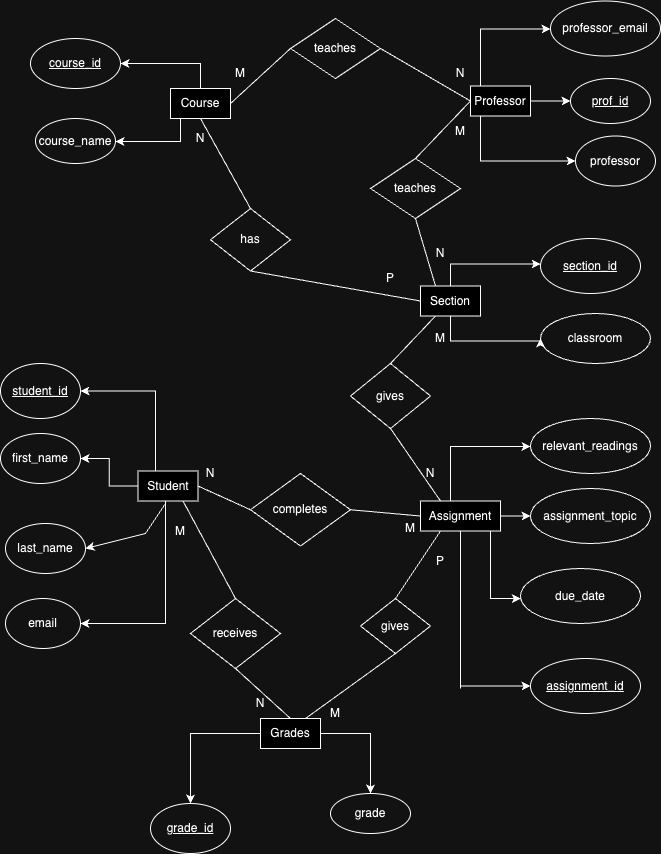

The diagram above was exported from draw.io. Its source (the exported page's mxGraphModel, read from the mxfile embedded in the PNG):
<mxGraphModel dx="984" dy="626" grid="1" gridSize="10" guides="1" tooltips="1" connect="1" arrows="1" fold="1" page="1" pageScale="1" pageWidth="850" pageHeight="1100" math="0" shadow="0">
  <root>
    <mxCell id="0" />
    <mxCell id="1" parent="0" />
    <mxCell id="GHylA1SI86M3A8fm2GJd-14" value="" style="edgeStyle=orthogonalEdgeStyle;rounded=0;orthogonalLoop=1;jettySize=auto;html=1;strokeColor=default;" parent="1" source="GHylA1SI86M3A8fm2GJd-2" target="GHylA1SI86M3A8fm2GJd-13" edge="1">
      <mxGeometry relative="1" as="geometry" />
    </mxCell>
    <mxCell id="GHylA1SI86M3A8fm2GJd-17" value="" style="edgeStyle=orthogonalEdgeStyle;rounded=0;orthogonalLoop=1;jettySize=auto;html=1;startArrow=none;startFill=0;" parent="1" source="GHylA1SI86M3A8fm2GJd-2" target="GHylA1SI86M3A8fm2GJd-16" edge="1">
      <mxGeometry relative="1" as="geometry">
        <Array as="points">
          <mxPoint x="550" y="202.5" />
        </Array>
      </mxGeometry>
    </mxCell>
    <mxCell id="GHylA1SI86M3A8fm2GJd-19" value="" style="edgeStyle=orthogonalEdgeStyle;rounded=0;orthogonalLoop=1;jettySize=auto;html=1;" parent="1" source="GHylA1SI86M3A8fm2GJd-2" target="GHylA1SI86M3A8fm2GJd-18" edge="1">
      <mxGeometry relative="1" as="geometry">
        <Array as="points">
          <mxPoint x="550" y="70.5" />
        </Array>
      </mxGeometry>
    </mxCell>
    <mxCell id="GHylA1SI86M3A8fm2GJd-2" value="Professor" style="text;html=1;align=center;verticalAlign=middle;whiteSpace=wrap;rounded=0;strokeColor=default;fillColor=default;" parent="1" vertex="1">
      <mxGeometry x="540" y="127.5" width="60" height="30" as="geometry" />
    </mxCell>
    <mxCell id="GHylA1SI86M3A8fm2GJd-29" value="" style="edgeStyle=orthogonalEdgeStyle;rounded=0;orthogonalLoop=1;jettySize=auto;html=1;entryX=1;entryY=0.5;entryDx=0;entryDy=0;" parent="1" source="GHylA1SI86M3A8fm2GJd-3" target="GHylA1SI86M3A8fm2GJd-23" edge="1">
      <mxGeometry relative="1" as="geometry">
        <mxPoint x="10" y="420" as="targetPoint" />
        <Array as="points">
          <mxPoint x="225" y="433" />
        </Array>
      </mxGeometry>
    </mxCell>
    <mxCell id="GHylA1SI86M3A8fm2GJd-30" value="" style="edgeStyle=orthogonalEdgeStyle;rounded=0;orthogonalLoop=1;jettySize=auto;html=1;" parent="1" source="GHylA1SI86M3A8fm2GJd-3" target="GHylA1SI86M3A8fm2GJd-21" edge="1">
      <mxGeometry relative="1" as="geometry" />
    </mxCell>
    <mxCell id="GHylA1SI86M3A8fm2GJd-43" value="" style="edgeStyle=orthogonalEdgeStyle;rounded=0;orthogonalLoop=1;jettySize=auto;html=1;entryX=1;entryY=0.5;entryDx=0;entryDy=0;" parent="1" source="GHylA1SI86M3A8fm2GJd-3" target="GHylA1SI86M3A8fm2GJd-20" edge="1">
      <mxGeometry relative="1" as="geometry">
        <mxPoint x="-10" y="675" as="targetPoint" />
        <Array as="points">
          <mxPoint x="235" y="665" />
        </Array>
      </mxGeometry>
    </mxCell>
    <mxCell id="GHylA1SI86M3A8fm2GJd-3" value="Student" style="text;html=1;align=center;verticalAlign=middle;whiteSpace=wrap;rounded=0;strokeColor=default;fillColor=default;" parent="1" vertex="1">
      <mxGeometry x="207.5" y="512.5" width="60" height="30" as="geometry" />
    </mxCell>
    <mxCell id="GHylA1SI86M3A8fm2GJd-10" value="" style="edgeStyle=orthogonalEdgeStyle;rounded=0;orthogonalLoop=1;jettySize=auto;html=1;" parent="1" source="GHylA1SI86M3A8fm2GJd-4" target="GHylA1SI86M3A8fm2GJd-9" edge="1">
      <mxGeometry relative="1" as="geometry">
        <Array as="points">
          <mxPoint x="270" y="105" />
        </Array>
      </mxGeometry>
    </mxCell>
    <mxCell id="GHylA1SI86M3A8fm2GJd-12" value="" style="edgeStyle=orthogonalEdgeStyle;rounded=0;orthogonalLoop=1;jettySize=auto;html=1;" parent="1" source="GHylA1SI86M3A8fm2GJd-4" target="GHylA1SI86M3A8fm2GJd-11" edge="1">
      <mxGeometry relative="1" as="geometry">
        <Array as="points">
          <mxPoint x="250" y="183" />
        </Array>
      </mxGeometry>
    </mxCell>
    <mxCell id="GHylA1SI86M3A8fm2GJd-4" value="Course" style="text;html=1;align=center;verticalAlign=middle;whiteSpace=wrap;rounded=0;strokeColor=default;fillColor=default;" parent="1" vertex="1">
      <mxGeometry x="240" y="130" width="60" height="30" as="geometry" />
    </mxCell>
    <mxCell id="GHylA1SI86M3A8fm2GJd-47" value="" style="edgeStyle=orthogonalEdgeStyle;rounded=0;orthogonalLoop=1;jettySize=auto;html=1;" parent="1" source="GHylA1SI86M3A8fm2GJd-6" target="GHylA1SI86M3A8fm2GJd-46" edge="1">
      <mxGeometry relative="1" as="geometry">
        <Array as="points">
          <mxPoint x="530" y="730" />
          <mxPoint x="530" y="730" />
        </Array>
      </mxGeometry>
    </mxCell>
    <mxCell id="GHylA1SI86M3A8fm2GJd-56" value="" style="edgeStyle=orthogonalEdgeStyle;rounded=0;orthogonalLoop=1;jettySize=auto;html=1;" parent="1" source="GHylA1SI86M3A8fm2GJd-6" target="GHylA1SI86M3A8fm2GJd-54" edge="1">
      <mxGeometry relative="1" as="geometry">
        <Array as="points">
          <mxPoint x="520" y="488" />
        </Array>
      </mxGeometry>
    </mxCell>
    <mxCell id="GHylA1SI86M3A8fm2GJd-66" value="" style="edgeStyle=orthogonalEdgeStyle;rounded=0;orthogonalLoop=1;jettySize=auto;html=1;" parent="1" source="GHylA1SI86M3A8fm2GJd-6" target="GHylA1SI86M3A8fm2GJd-59" edge="1">
      <mxGeometry relative="1" as="geometry">
        <Array as="points">
          <mxPoint x="560" y="640" />
        </Array>
      </mxGeometry>
    </mxCell>
    <mxCell id="GHylA1SI86M3A8fm2GJd-75" value="" style="edgeStyle=orthogonalEdgeStyle;rounded=0;orthogonalLoop=1;jettySize=auto;html=1;" parent="1" source="GHylA1SI86M3A8fm2GJd-6" target="GHylA1SI86M3A8fm2GJd-48" edge="1">
      <mxGeometry relative="1" as="geometry" />
    </mxCell>
    <mxCell id="GHylA1SI86M3A8fm2GJd-6" value="Assignment" style="text;html=1;align=center;verticalAlign=middle;whiteSpace=wrap;rounded=0;strokeColor=default;fillColor=default;" parent="1" vertex="1">
      <mxGeometry x="490" y="542.5" width="80" height="30" as="geometry" />
    </mxCell>
    <mxCell id="GHylA1SI86M3A8fm2GJd-9" value="&lt;u&gt;course_id&lt;/u&gt;" style="ellipse;whiteSpace=wrap;html=1;fillColor=none;gradientColor=none;rounded=0;" parent="1" vertex="1">
      <mxGeometry x="100" y="80" width="90" height="50" as="geometry" />
    </mxCell>
    <mxCell id="GHylA1SI86M3A8fm2GJd-11" value="course_name" style="ellipse;whiteSpace=wrap;html=1;fillColor=none;gradientColor=none;rounded=0;" parent="1" vertex="1">
      <mxGeometry x="105" y="160" width="80" height="45" as="geometry" />
    </mxCell>
    <mxCell id="GHylA1SI86M3A8fm2GJd-13" value="prof_id" style="ellipse;whiteSpace=wrap;html=1;fillColor=none;gradientColor=none;rounded=0;fontStyle=4" parent="1" vertex="1">
      <mxGeometry x="640" y="120" width="80" height="45" as="geometry" />
    </mxCell>
    <mxCell id="GHylA1SI86M3A8fm2GJd-16" value="professor" style="ellipse;whiteSpace=wrap;html=1;fillColor=none;gradientColor=none;rounded=0;" parent="1" vertex="1">
      <mxGeometry x="645" y="177.5" width="80" height="50" as="geometry" />
    </mxCell>
    <mxCell id="GHylA1SI86M3A8fm2GJd-18" value="professor_email" style="ellipse;whiteSpace=wrap;html=1;fillColor=none;gradientColor=none;rounded=0;" parent="1" vertex="1">
      <mxGeometry x="620" y="42.5" width="110" height="55" as="geometry" />
    </mxCell>
    <mxCell id="GHylA1SI86M3A8fm2GJd-20" value="email" style="ellipse;whiteSpace=wrap;html=1;fillColor=none;gradientColor=none;rounded=0;" parent="1" vertex="1">
      <mxGeometry x="75" y="640" width="75" height="50" as="geometry" />
    </mxCell>
    <mxCell id="GHylA1SI86M3A8fm2GJd-21" value="first_name" style="ellipse;whiteSpace=wrap;html=1;fillColor=none;gradientColor=none;rounded=0;" parent="1" vertex="1">
      <mxGeometry x="70" y="475" width="80" height="50" as="geometry" />
    </mxCell>
    <mxCell id="GHylA1SI86M3A8fm2GJd-22" value="last_name" style="ellipse;whiteSpace=wrap;html=1;fillColor=none;gradientColor=none;rounded=0;" parent="1" vertex="1">
      <mxGeometry x="75" y="565" width="80" height="50" as="geometry" />
    </mxCell>
    <mxCell id="GHylA1SI86M3A8fm2GJd-23" value="&lt;u&gt;student_id&lt;/u&gt;" style="ellipse;whiteSpace=wrap;html=1;fillColor=none;gradientColor=none;rounded=0;" parent="1" vertex="1">
      <mxGeometry x="70" y="405" width="80" height="55" as="geometry" />
    </mxCell>
    <mxCell id="GHylA1SI86M3A8fm2GJd-46" value="&lt;u&gt;assignment_id&lt;/u&gt;" style="ellipse;whiteSpace=wrap;html=1;fillColor=none;gradientColor=none;rounded=0;" parent="1" vertex="1">
      <mxGeometry x="600" y="700" width="110" height="55" as="geometry" />
    </mxCell>
    <mxCell id="GHylA1SI86M3A8fm2GJd-48" value="assignment_topic" style="ellipse;whiteSpace=wrap;html=1;fillColor=none;gradientColor=none;rounded=0;" parent="1" vertex="1">
      <mxGeometry x="600" y="530" width="120" height="55" as="geometry" />
    </mxCell>
    <mxCell id="GHylA1SI86M3A8fm2GJd-63" value="" style="edgeStyle=orthogonalEdgeStyle;rounded=0;orthogonalLoop=1;jettySize=auto;html=1;" parent="1" source="GHylA1SI86M3A8fm2GJd-50" target="GHylA1SI86M3A8fm2GJd-62" edge="1">
      <mxGeometry relative="1" as="geometry">
        <Array as="points">
          <mxPoint x="520" y="305.5" />
        </Array>
      </mxGeometry>
    </mxCell>
    <mxCell id="GHylA1SI86M3A8fm2GJd-89" value="" style="edgeStyle=orthogonalEdgeStyle;rounded=0;orthogonalLoop=1;jettySize=auto;html=1;entryX=0;entryY=0.5;entryDx=0;entryDy=0;" parent="1" source="GHylA1SI86M3A8fm2GJd-50" target="GHylA1SI86M3A8fm2GJd-86" edge="1">
      <mxGeometry relative="1" as="geometry">
        <mxPoint x="582.5" y="427.5" as="targetPoint" />
        <Array as="points">
          <mxPoint x="520" y="382.5" />
        </Array>
      </mxGeometry>
    </mxCell>
    <mxCell id="GHylA1SI86M3A8fm2GJd-50" value="Section" style="text;html=1;align=center;verticalAlign=middle;whiteSpace=wrap;rounded=0;strokeColor=default;fillColor=default;" parent="1" vertex="1">
      <mxGeometry x="490" y="327.5" width="60" height="30" as="geometry" />
    </mxCell>
    <mxCell id="GHylA1SI86M3A8fm2GJd-53" value="" style="edgeStyle=orthogonalEdgeStyle;rounded=0;orthogonalLoop=1;jettySize=auto;html=1;" parent="1" source="GHylA1SI86M3A8fm2GJd-51" target="GHylA1SI86M3A8fm2GJd-52" edge="1">
      <mxGeometry relative="1" as="geometry" />
    </mxCell>
    <mxCell id="GHylA1SI86M3A8fm2GJd-61" value="" style="edgeStyle=orthogonalEdgeStyle;rounded=0;orthogonalLoop=1;jettySize=auto;html=1;" parent="1" source="GHylA1SI86M3A8fm2GJd-51" target="GHylA1SI86M3A8fm2GJd-60" edge="1">
      <mxGeometry relative="1" as="geometry" />
    </mxCell>
    <mxCell id="GHylA1SI86M3A8fm2GJd-51" value="Grades" style="text;html=1;align=center;verticalAlign=middle;whiteSpace=wrap;rounded=0;strokeColor=default;fillColor=default;" parent="1" vertex="1">
      <mxGeometry x="330" y="760" width="60" height="30" as="geometry" />
    </mxCell>
    <mxCell id="GHylA1SI86M3A8fm2GJd-52" value="&lt;u&gt;grade_id&lt;/u&gt;" style="ellipse;whiteSpace=wrap;html=1;fillColor=none;gradientColor=none;rounded=0;" parent="1" vertex="1">
      <mxGeometry x="220" y="845" width="80" height="50" as="geometry" />
    </mxCell>
    <mxCell id="GHylA1SI86M3A8fm2GJd-54" value="relevant_readings" style="ellipse;whiteSpace=wrap;html=1;fillColor=none;gradientColor=none;rounded=0;" parent="1" vertex="1">
      <mxGeometry x="600" y="460" width="120" height="55" as="geometry" />
    </mxCell>
    <mxCell id="GHylA1SI86M3A8fm2GJd-59" value="due_date" style="ellipse;whiteSpace=wrap;html=1;fillColor=none;gradientColor=none;rounded=0;" parent="1" vertex="1">
      <mxGeometry x="590" y="610" width="120" height="55" as="geometry" />
    </mxCell>
    <mxCell id="GHylA1SI86M3A8fm2GJd-60" value="grade" style="ellipse;whiteSpace=wrap;html=1;fillColor=none;gradientColor=none;rounded=0;" parent="1" vertex="1">
      <mxGeometry x="400" y="835" width="80" height="40" as="geometry" />
    </mxCell>
    <mxCell id="GHylA1SI86M3A8fm2GJd-62" value="&lt;u&gt;section_id&lt;/u&gt;" style="ellipse;whiteSpace=wrap;html=1;fillColor=none;gradientColor=none;rounded=0;" parent="1" vertex="1">
      <mxGeometry x="610" y="280" width="100" height="55" as="geometry" />
    </mxCell>
    <mxCell id="GHylA1SI86M3A8fm2GJd-67" style="edgeStyle=orthogonalEdgeStyle;rounded=0;orthogonalLoop=1;jettySize=auto;html=1;exitX=0.5;exitY=1;exitDx=0;exitDy=0;" parent="1" source="GHylA1SI86M3A8fm2GJd-59" target="GHylA1SI86M3A8fm2GJd-59" edge="1">
      <mxGeometry relative="1" as="geometry" />
    </mxCell>
    <mxCell id="GHylA1SI86M3A8fm2GJd-77" value="teaches" style="rhombus;whiteSpace=wrap;html=1;fillColor=none;" parent="1" vertex="1">
      <mxGeometry x="440" y="200" width="90" height="60" as="geometry" />
    </mxCell>
    <mxCell id="GHylA1SI86M3A8fm2GJd-86" value="classroom" style="ellipse;whiteSpace=wrap;html=1;fillColor=none;gradientColor=none;rounded=0;" parent="1" vertex="1">
      <mxGeometry x="610" y="355" width="110" height="50" as="geometry" />
    </mxCell>
    <mxCell id="GHylA1SI86M3A8fm2GJd-98" value="has" style="rhombus;whiteSpace=wrap;html=1;fillColor=none;" parent="1" vertex="1">
      <mxGeometry x="280" y="250" width="80" height="62.5" as="geometry" />
    </mxCell>
    <mxCell id="GHylA1SI86M3A8fm2GJd-106" value="completes" style="rhombus;whiteSpace=wrap;html=1;fillColor=none;" parent="1" vertex="1">
      <mxGeometry x="320" y="515" width="100" height="72.5" as="geometry" />
    </mxCell>
    <mxCell id="dsHqmX7HYAOyInNDCjZY-2" value="teaches" style="rhombus;whiteSpace=wrap;html=1;fillColor=none;" parent="1" vertex="1">
      <mxGeometry x="360" y="60" width="90" height="60" as="geometry" />
    </mxCell>
    <mxCell id="dsHqmX7HYAOyInNDCjZY-16" value="" style="endArrow=classic;html=1;rounded=0;entryX=1;entryY=0.5;entryDx=0;entryDy=0;" parent="1" target="GHylA1SI86M3A8fm2GJd-22" edge="1">
      <mxGeometry width="50" height="50" relative="1" as="geometry">
        <mxPoint x="235" y="545" as="sourcePoint" />
        <mxPoint x="215" y="665" as="targetPoint" />
        <Array as="points">
          <mxPoint x="215" y="575" />
        </Array>
      </mxGeometry>
    </mxCell>
    <mxCell id="dsHqmX7HYAOyInNDCjZY-17" value="gives" style="rhombus;whiteSpace=wrap;html=1;fillColor=none;" parent="1" vertex="1">
      <mxGeometry x="420" y="405" width="80" height="65" as="geometry" />
    </mxCell>
    <mxCell id="dsHqmX7HYAOyInNDCjZY-19" value="receives" style="rhombus;whiteSpace=wrap;html=1;fillColor=none;" parent="1" vertex="1">
      <mxGeometry x="260" y="640" width="90" height="70" as="geometry" />
    </mxCell>
    <mxCell id="dsHqmX7HYAOyInNDCjZY-20" value="gives" style="rhombus;whiteSpace=wrap;html=1;fillColor=none;" parent="1" vertex="1">
      <mxGeometry x="430" y="640" width="70" height="55" as="geometry" />
    </mxCell>
    <mxCell id="dsHqmX7HYAOyInNDCjZY-21" value="" style="endArrow=none;html=1;rounded=0;exitX=1;exitY=0.5;exitDx=0;exitDy=0;entryX=0;entryY=0.5;entryDx=0;entryDy=0;" parent="1" source="GHylA1SI86M3A8fm2GJd-4" target="dsHqmX7HYAOyInNDCjZY-2" edge="1">
      <mxGeometry width="50" height="50" relative="1" as="geometry">
        <mxPoint x="300" y="147.5" as="sourcePoint" />
        <mxPoint x="350" y="97.5" as="targetPoint" />
      </mxGeometry>
    </mxCell>
    <mxCell id="dsHqmX7HYAOyInNDCjZY-22" value="" style="endArrow=none;html=1;rounded=0;entryX=0;entryY=0.5;entryDx=0;entryDy=0;exitX=1;exitY=0.5;exitDx=0;exitDy=0;" parent="1" source="dsHqmX7HYAOyInNDCjZY-2" target="GHylA1SI86M3A8fm2GJd-2" edge="1">
      <mxGeometry width="50" height="50" relative="1" as="geometry">
        <mxPoint x="400" y="190" as="sourcePoint" />
        <mxPoint x="450" y="140" as="targetPoint" />
      </mxGeometry>
    </mxCell>
    <mxCell id="dsHqmX7HYAOyInNDCjZY-23" value="" style="endArrow=none;html=1;rounded=0;entryX=0;entryY=0.5;entryDx=0;entryDy=0;exitX=0.5;exitY=0;exitDx=0;exitDy=0;" parent="1" source="GHylA1SI86M3A8fm2GJd-77" target="GHylA1SI86M3A8fm2GJd-2" edge="1">
      <mxGeometry width="50" height="50" relative="1" as="geometry">
        <mxPoint x="460" y="180" as="sourcePoint" />
        <mxPoint x="510" y="130" as="targetPoint" />
      </mxGeometry>
    </mxCell>
    <mxCell id="dsHqmX7HYAOyInNDCjZY-25" value="" style="endArrow=none;html=1;rounded=0;entryX=0.5;entryY=1;entryDx=0;entryDy=0;exitX=0.25;exitY=0;exitDx=0;exitDy=0;" parent="1" source="GHylA1SI86M3A8fm2GJd-50" target="GHylA1SI86M3A8fm2GJd-77" edge="1">
      <mxGeometry width="50" height="50" relative="1" as="geometry">
        <mxPoint x="425" y="327.5" as="sourcePoint" />
        <mxPoint x="475" y="277.5" as="targetPoint" />
      </mxGeometry>
    </mxCell>
    <mxCell id="dsHqmX7HYAOyInNDCjZY-26" value="" style="endArrow=none;html=1;rounded=0;entryX=0.5;entryY=1;entryDx=0;entryDy=0;exitX=0.5;exitY=0;exitDx=0;exitDy=0;" parent="1" source="GHylA1SI86M3A8fm2GJd-98" target="GHylA1SI86M3A8fm2GJd-4" edge="1">
      <mxGeometry width="50" height="50" relative="1" as="geometry">
        <mxPoint x="240" y="230" as="sourcePoint" />
        <mxPoint x="290" y="180" as="targetPoint" />
      </mxGeometry>
    </mxCell>
    <mxCell id="dsHqmX7HYAOyInNDCjZY-27" value="" style="endArrow=none;html=1;rounded=0;entryX=0;entryY=0.5;entryDx=0;entryDy=0;exitX=0.5;exitY=1;exitDx=0;exitDy=0;" parent="1" source="GHylA1SI86M3A8fm2GJd-98" target="GHylA1SI86M3A8fm2GJd-50" edge="1">
      <mxGeometry width="50" height="50" relative="1" as="geometry">
        <mxPoint x="390" y="362.5" as="sourcePoint" />
        <mxPoint x="440" y="312.5" as="targetPoint" />
      </mxGeometry>
    </mxCell>
    <mxCell id="dsHqmX7HYAOyInNDCjZY-28" value="" style="endArrow=none;html=1;rounded=0;entryX=0.25;entryY=1;entryDx=0;entryDy=0;exitX=0.5;exitY=0;exitDx=0;exitDy=0;" parent="1" source="dsHqmX7HYAOyInNDCjZY-17" target="GHylA1SI86M3A8fm2GJd-50" edge="1">
      <mxGeometry width="50" height="50" relative="1" as="geometry">
        <mxPoint x="450" y="450" as="sourcePoint" />
        <mxPoint x="500" y="400" as="targetPoint" />
      </mxGeometry>
    </mxCell>
    <mxCell id="dsHqmX7HYAOyInNDCjZY-29" value="" style="endArrow=none;html=1;rounded=0;entryX=0.5;entryY=1;entryDx=0;entryDy=0;exitX=0.25;exitY=0;exitDx=0;exitDy=0;" parent="1" source="GHylA1SI86M3A8fm2GJd-6" target="dsHqmX7HYAOyInNDCjZY-17" edge="1">
      <mxGeometry width="50" height="50" relative="1" as="geometry">
        <mxPoint x="415" y="525" as="sourcePoint" />
        <mxPoint x="465" y="475" as="targetPoint" />
      </mxGeometry>
    </mxCell>
    <mxCell id="dsHqmX7HYAOyInNDCjZY-30" value="" style="endArrow=none;html=1;rounded=0;exitX=0;exitY=0.5;exitDx=0;exitDy=0;entryX=1;entryY=0.5;entryDx=0;entryDy=0;" parent="1" source="GHylA1SI86M3A8fm2GJd-6" target="GHylA1SI86M3A8fm2GJd-106" edge="1">
      <mxGeometry width="50" height="50" relative="1" as="geometry">
        <mxPoint x="450" y="450" as="sourcePoint" />
        <mxPoint x="500" y="400" as="targetPoint" />
      </mxGeometry>
    </mxCell>
    <mxCell id="dsHqmX7HYAOyInNDCjZY-31" value="" style="endArrow=none;html=1;rounded=0;exitX=1;exitY=0.5;exitDx=0;exitDy=0;entryX=0;entryY=0.5;entryDx=0;entryDy=0;" parent="1" source="GHylA1SI86M3A8fm2GJd-3" target="GHylA1SI86M3A8fm2GJd-106" edge="1">
      <mxGeometry width="50" height="50" relative="1" as="geometry">
        <mxPoint x="450" y="450" as="sourcePoint" />
        <mxPoint x="500" y="400" as="targetPoint" />
      </mxGeometry>
    </mxCell>
    <mxCell id="dsHqmX7HYAOyInNDCjZY-32" value="" style="endArrow=none;html=1;rounded=0;entryX=0.25;entryY=1;entryDx=0;entryDy=0;exitX=0.5;exitY=0;exitDx=0;exitDy=0;" parent="1" source="dsHqmX7HYAOyInNDCjZY-20" target="GHylA1SI86M3A8fm2GJd-6" edge="1">
      <mxGeometry width="50" height="50" relative="1" as="geometry">
        <mxPoint x="435" y="640" as="sourcePoint" />
        <mxPoint x="485" y="590" as="targetPoint" />
      </mxGeometry>
    </mxCell>
    <mxCell id="dsHqmX7HYAOyInNDCjZY-33" value="" style="endArrow=none;html=1;rounded=0;entryX=0.5;entryY=1;entryDx=0;entryDy=0;exitX=0.75;exitY=0;exitDx=0;exitDy=0;" parent="1" source="GHylA1SI86M3A8fm2GJd-51" target="dsHqmX7HYAOyInNDCjZY-20" edge="1">
      <mxGeometry width="50" height="50" relative="1" as="geometry">
        <mxPoint x="410" y="750" as="sourcePoint" />
        <mxPoint x="460" y="700" as="targetPoint" />
      </mxGeometry>
    </mxCell>
    <mxCell id="dsHqmX7HYAOyInNDCjZY-34" value="" style="endArrow=none;html=1;rounded=0;entryX=0.75;entryY=1;entryDx=0;entryDy=0;exitX=0.5;exitY=0;exitDx=0;exitDy=0;" parent="1" source="dsHqmX7HYAOyInNDCjZY-19" target="GHylA1SI86M3A8fm2GJd-3" edge="1">
      <mxGeometry width="50" height="50" relative="1" as="geometry">
        <mxPoint x="250" y="635" as="sourcePoint" />
        <mxPoint x="300" y="585" as="targetPoint" />
      </mxGeometry>
    </mxCell>
    <mxCell id="dsHqmX7HYAOyInNDCjZY-35" value="" style="endArrow=none;html=1;rounded=0;exitX=0.5;exitY=0;exitDx=0;exitDy=0;entryX=0.5;entryY=1;entryDx=0;entryDy=0;" parent="1" source="GHylA1SI86M3A8fm2GJd-51" target="dsHqmX7HYAOyInNDCjZY-19" edge="1">
      <mxGeometry width="50" height="50" relative="1" as="geometry">
        <mxPoint x="370" y="665" as="sourcePoint" />
        <mxPoint x="420" y="615" as="targetPoint" />
      </mxGeometry>
    </mxCell>
    <mxCell id="dsHqmX7HYAOyInNDCjZY-36" value="M" style="text;html=1;align=center;verticalAlign=middle;whiteSpace=wrap;rounded=0;" parent="1" vertex="1">
      <mxGeometry x="280" y="100" width="60" height="30" as="geometry" />
    </mxCell>
    <mxCell id="dsHqmX7HYAOyInNDCjZY-37" value="N" style="text;html=1;align=center;verticalAlign=middle;whiteSpace=wrap;rounded=0;" parent="1" vertex="1">
      <mxGeometry x="500" y="100" width="60" height="30" as="geometry" />
    </mxCell>
    <mxCell id="dsHqmX7HYAOyInNDCjZY-38" value="N" style="text;html=1;align=center;verticalAlign=middle;whiteSpace=wrap;rounded=0;" parent="1" vertex="1">
      <mxGeometry x="240" y="165" width="60" height="30" as="geometry" />
    </mxCell>
    <mxCell id="dsHqmX7HYAOyInNDCjZY-39" value="N" style="text;html=1;align=center;verticalAlign=middle;whiteSpace=wrap;rounded=0;" parent="1" vertex="1">
      <mxGeometry x="480" y="280" width="60" height="30" as="geometry" />
    </mxCell>
    <mxCell id="dsHqmX7HYAOyInNDCjZY-40" value="N" style="text;html=1;align=center;verticalAlign=middle;whiteSpace=wrap;rounded=0;" parent="1" vertex="1">
      <mxGeometry x="470" y="500" width="60" height="30" as="geometry" />
    </mxCell>
    <mxCell id="dsHqmX7HYAOyInNDCjZY-41" value="M" style="text;html=1;align=center;verticalAlign=middle;whiteSpace=wrap;rounded=0;" parent="1" vertex="1">
      <mxGeometry x="450" y="555" width="60" height="30" as="geometry" />
    </mxCell>
    <mxCell id="dsHqmX7HYAOyInNDCjZY-42" value="N" style="text;html=1;align=center;verticalAlign=middle;whiteSpace=wrap;rounded=0;" parent="1" vertex="1">
      <mxGeometry x="250" y="500" width="60" height="30" as="geometry" />
    </mxCell>
    <mxCell id="dsHqmX7HYAOyInNDCjZY-45" value="M" style="text;html=1;align=center;verticalAlign=middle;whiteSpace=wrap;rounded=0;" parent="1" vertex="1">
      <mxGeometry x="220" y="557.5" width="60" height="30" as="geometry" />
    </mxCell>
    <mxCell id="dsHqmX7HYAOyInNDCjZY-46" value="N" style="text;html=1;align=center;verticalAlign=middle;whiteSpace=wrap;rounded=0;" parent="1" vertex="1">
      <mxGeometry x="300" y="730" width="60" height="30" as="geometry" />
    </mxCell>
    <mxCell id="dsHqmX7HYAOyInNDCjZY-47" value="M" style="text;html=1;align=center;verticalAlign=middle;whiteSpace=wrap;rounded=0;" parent="1" vertex="1">
      <mxGeometry x="375" y="740" width="60" height="30" as="geometry" />
    </mxCell>
    <mxCell id="dsHqmX7HYAOyInNDCjZY-48" value="P" style="text;html=1;align=center;verticalAlign=middle;whiteSpace=wrap;rounded=0;" parent="1" vertex="1">
      <mxGeometry x="430" y="305" width="60" height="30" as="geometry" />
    </mxCell>
    <mxCell id="dsHqmX7HYAOyInNDCjZY-49" value="M" style="text;html=1;align=center;verticalAlign=middle;whiteSpace=wrap;rounded=0;" parent="1" vertex="1">
      <mxGeometry x="500" y="157.5" width="60" height="30" as="geometry" />
    </mxCell>
    <mxCell id="dsHqmX7HYAOyInNDCjZY-50" value="M" style="text;html=1;align=center;verticalAlign=middle;whiteSpace=wrap;rounded=0;" parent="1" vertex="1">
      <mxGeometry x="480" y="365" width="60" height="30" as="geometry" />
    </mxCell>
    <mxCell id="dsHqmX7HYAOyInNDCjZY-51" value="P" style="text;html=1;align=center;verticalAlign=middle;whiteSpace=wrap;rounded=0;" parent="1" vertex="1">
      <mxGeometry x="480" y="587.5" width="60" height="30" as="geometry" />
    </mxCell>
  </root>
</mxGraphModel>